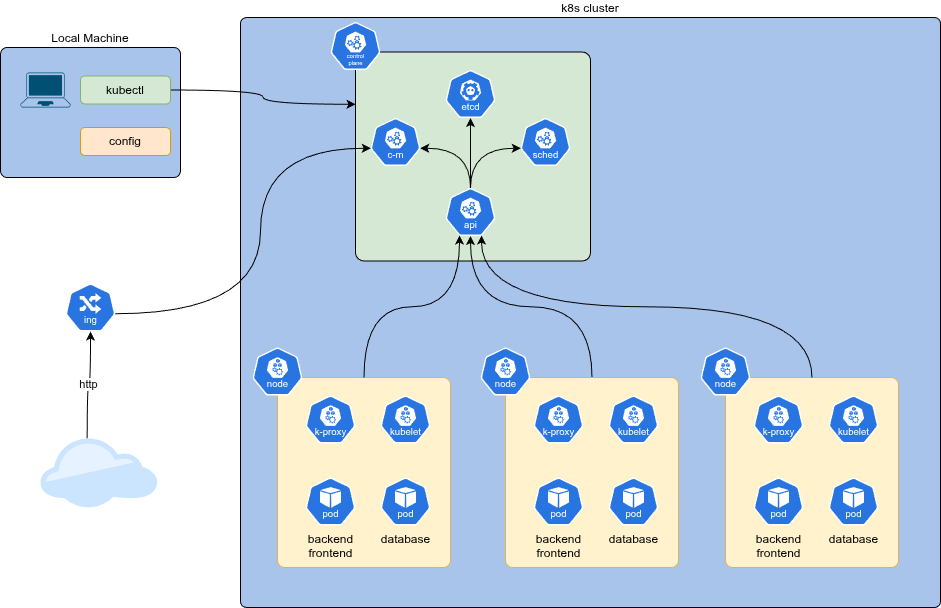

The diagram above was exported from draw.io. Its source (the exported page's mxGraphModel, read from the mxfile embedded in the PNG):
<mxGraphModel dx="1793" dy="1113" grid="1" gridSize="10" guides="1" tooltips="1" connect="1" arrows="1" fold="1" page="1" pageScale="1" pageWidth="1169" pageHeight="827" math="0" shadow="0">
  <root>
    <mxCell id="0" />
    <mxCell id="1" parent="0" />
    <mxCell id="EFBZFhK66xQAjUXqUz7f-27" value="k8s cluster" style="rounded=1;whiteSpace=wrap;html=1;fillColor=#A9C4EB;labelPosition=center;verticalLabelPosition=top;align=center;verticalAlign=bottom;arcSize=1;" parent="1" vertex="1">
      <mxGeometry x="290" y="80" width="700" height="590" as="geometry" />
    </mxCell>
    <mxCell id="EFBZFhK66xQAjUXqUz7f-24" value="Local Machine" style="rounded=1;whiteSpace=wrap;html=1;fillColor=#A9C4EB;labelPosition=center;verticalLabelPosition=top;align=center;verticalAlign=bottom;arcSize=5;" parent="1" vertex="1">
      <mxGeometry x="50" y="110" width="180" height="130" as="geometry" />
    </mxCell>
    <mxCell id="EFBZFhK66xQAjUXqUz7f-1" value="" style="points=[[0.13,0.02,0],[0.5,0,0],[0.87,0.02,0],[0.885,0.4,0],[0.985,0.985,0],[0.5,1,0],[0.015,0.985,0],[0.115,0.4,0]];verticalLabelPosition=bottom;sketch=0;html=1;verticalAlign=top;aspect=fixed;align=center;pointerEvents=1;shape=mxgraph.cisco19.laptop;fillColor=#005073;strokeColor=none;" parent="1" vertex="1">
      <mxGeometry x="70" y="135" width="50" height="35" as="geometry" />
    </mxCell>
    <mxCell id="EFBZFhK66xQAjUXqUz7f-15" value="" style="aspect=fixed;sketch=0;html=1;dashed=0;whitespace=wrap;verticalLabelPosition=bottom;verticalAlign=top;fillColor=#2875E2;strokeColor=#ffffff;points=[[0.005,0.63,0],[0.1,0.2,0],[0.9,0.2,0],[0.5,0,0],[0.995,0.63,0],[0.72,0.99,0],[0.5,1,0],[0.28,0.99,0]];shape=mxgraph.kubernetes.icon2;kubernetesLabel=1;prIcon=ing" parent="1" vertex="1">
      <mxGeometry x="115" y="346" width="50" height="48" as="geometry" />
    </mxCell>
    <mxCell id="EFBZFhK66xQAjUXqUz7f-35" style="edgeStyle=orthogonalEdgeStyle;rounded=0;orthogonalLoop=1;jettySize=auto;html=1;exitX=1;exitY=0.5;exitDx=0;exitDy=0;entryX=0;entryY=0.25;entryDx=0;entryDy=0;curved=1;endArrow=classic;endFill=1;" parent="1" source="EFBZFhK66xQAjUXqUz7f-25" target="EFBZFhK66xQAjUXqUz7f-28" edge="1">
      <mxGeometry relative="1" as="geometry" />
    </mxCell>
    <mxCell id="EFBZFhK66xQAjUXqUz7f-25" value="kubectl" style="rounded=1;whiteSpace=wrap;html=1;fillColor=#d5e8d4;strokeColor=#82b366;" parent="1" vertex="1">
      <mxGeometry x="130" y="138.5" width="90" height="28" as="geometry" />
    </mxCell>
    <mxCell id="EFBZFhK66xQAjUXqUz7f-26" value="config" style="rounded=1;whiteSpace=wrap;html=1;fillColor=#ffe6cc;strokeColor=#d79b00;" parent="1" vertex="1">
      <mxGeometry x="130" y="190" width="90" height="28" as="geometry" />
    </mxCell>
    <mxCell id="EFBZFhK66xQAjUXqUz7f-28" value="" style="rounded=1;whiteSpace=wrap;html=1;fillColor=#D5E8D4;labelPosition=center;verticalLabelPosition=top;align=center;verticalAlign=bottom;arcSize=4;" parent="1" vertex="1">
      <mxGeometry x="405" y="114.5" width="235" height="209" as="geometry" />
    </mxCell>
    <mxCell id="EFBZFhK66xQAjUXqUz7f-6" value="" style="aspect=fixed;sketch=0;html=1;dashed=0;whitespace=wrap;verticalLabelPosition=bottom;verticalAlign=top;fillColor=#2875E2;strokeColor=#ffffff;points=[[0.005,0.63,0],[0.1,0.2,0],[0.9,0.2,0],[0.5,0,0],[0.995,0.63,0],[0.72,0.99,0],[0.5,1,0],[0.28,0.99,0]];shape=mxgraph.kubernetes.icon2;kubernetesLabel=1;prIcon=control_plane" parent="1" vertex="1">
      <mxGeometry x="380" y="84.5" width="50" height="48" as="geometry" />
    </mxCell>
    <mxCell id="EFBZFhK66xQAjUXqUz7f-7" value="" style="aspect=fixed;sketch=0;html=1;dashed=0;whitespace=wrap;verticalLabelPosition=bottom;verticalAlign=top;fillColor=#2875E2;strokeColor=#ffffff;points=[[0.005,0.63,0],[0.1,0.2,0],[0.9,0.2,0],[0.5,0,0],[0.995,0.63,0],[0.72,0.99,0],[0.5,1,0],[0.28,0.99,0]];shape=mxgraph.kubernetes.icon2;kubernetesLabel=1;prIcon=api" parent="1" vertex="1">
      <mxGeometry x="495" y="250.5" width="50" height="48" as="geometry" />
    </mxCell>
    <mxCell id="EFBZFhK66xQAjUXqUz7f-8" value="" style="aspect=fixed;sketch=0;html=1;dashed=0;whitespace=wrap;verticalLabelPosition=bottom;verticalAlign=top;fillColor=#2875E2;strokeColor=#ffffff;points=[[0.005,0.63,0],[0.1,0.2,0],[0.9,0.2,0],[0.5,0,0],[0.995,0.63,0],[0.72,0.99,0],[0.5,1,0],[0.28,0.99,0]];shape=mxgraph.kubernetes.icon2;kubernetesLabel=1;prIcon=c_m" parent="1" vertex="1">
      <mxGeometry x="420" y="180.5" width="50" height="48" as="geometry" />
    </mxCell>
    <mxCell id="EFBZFhK66xQAjUXqUz7f-10" value="" style="aspect=fixed;sketch=0;html=1;dashed=0;whitespace=wrap;verticalLabelPosition=bottom;verticalAlign=top;fillColor=#2875E2;strokeColor=#ffffff;points=[[0.005,0.63,0],[0.1,0.2,0],[0.9,0.2,0],[0.5,0,0],[0.995,0.63,0],[0.72,0.99,0],[0.5,1,0],[0.28,0.99,0]];shape=mxgraph.kubernetes.icon2;kubernetesLabel=1;prIcon=etcd" parent="1" vertex="1">
      <mxGeometry x="495" y="132.5" width="50" height="48" as="geometry" />
    </mxCell>
    <mxCell id="EFBZFhK66xQAjUXqUz7f-17" value="" style="aspect=fixed;sketch=0;html=1;dashed=0;whitespace=wrap;verticalLabelPosition=bottom;verticalAlign=top;fillColor=#2875E2;strokeColor=#ffffff;points=[[0.005,0.63,0],[0.1,0.2,0],[0.9,0.2,0],[0.5,0,0],[0.995,0.63,0],[0.72,0.99,0],[0.5,1,0],[0.28,0.99,0]];shape=mxgraph.kubernetes.icon2;kubernetesLabel=1;prIcon=sched" parent="1" vertex="1">
      <mxGeometry x="570" y="180.5" width="50" height="48" as="geometry" />
    </mxCell>
    <mxCell id="EFBZFhK66xQAjUXqUz7f-18" style="rounded=0;orthogonalLoop=1;jettySize=auto;html=1;exitX=0.995;exitY=0.63;exitDx=0;exitDy=0;exitPerimeter=0;entryX=0.5;entryY=0;entryDx=0;entryDy=0;entryPerimeter=0;endArrow=none;endFill=0;edgeStyle=orthogonalEdgeStyle;curved=1;startArrow=classic;startFill=1;" parent="1" source="EFBZFhK66xQAjUXqUz7f-8" target="EFBZFhK66xQAjUXqUz7f-7" edge="1">
      <mxGeometry relative="1" as="geometry" />
    </mxCell>
    <mxCell id="EFBZFhK66xQAjUXqUz7f-19" style="rounded=0;orthogonalLoop=1;jettySize=auto;html=1;exitX=0.5;exitY=1;exitDx=0;exitDy=0;exitPerimeter=0;entryX=0.5;entryY=0;entryDx=0;entryDy=0;entryPerimeter=0;endArrow=none;endFill=0;edgeStyle=orthogonalEdgeStyle;curved=1;startArrow=classic;startFill=1;" parent="1" source="EFBZFhK66xQAjUXqUz7f-10" target="EFBZFhK66xQAjUXqUz7f-7" edge="1">
      <mxGeometry relative="1" as="geometry" />
    </mxCell>
    <mxCell id="EFBZFhK66xQAjUXqUz7f-20" style="rounded=0;orthogonalLoop=1;jettySize=auto;html=1;exitX=0.005;exitY=0.63;exitDx=0;exitDy=0;exitPerimeter=0;entryX=0.5;entryY=0;entryDx=0;entryDy=0;entryPerimeter=0;endArrow=none;endFill=0;edgeStyle=orthogonalEdgeStyle;curved=1;startArrow=classic;startFill=1;" parent="1" source="EFBZFhK66xQAjUXqUz7f-17" target="EFBZFhK66xQAjUXqUz7f-7" edge="1">
      <mxGeometry relative="1" as="geometry" />
    </mxCell>
    <mxCell id="EFBZFhK66xQAjUXqUz7f-30" value="" style="rounded=1;whiteSpace=wrap;html=1;fillColor=#fff2cc;labelPosition=center;verticalLabelPosition=top;align=center;verticalAlign=bottom;arcSize=4;strokeColor=#d6b656;" parent="1" vertex="1">
      <mxGeometry x="327" y="440" width="173" height="190" as="geometry" />
    </mxCell>
    <mxCell id="EFBZFhK66xQAjUXqUz7f-11" value="" style="aspect=fixed;sketch=0;html=1;dashed=0;whitespace=wrap;verticalLabelPosition=bottom;verticalAlign=top;fillColor=#2875E2;strokeColor=#ffffff;points=[[0.005,0.63,0],[0.1,0.2,0],[0.9,0.2,0],[0.5,0,0],[0.995,0.63,0],[0.72,0.99,0],[0.5,1,0],[0.28,0.99,0]];shape=mxgraph.kubernetes.icon2;kubernetesLabel=1;prIcon=k_proxy" parent="1" vertex="1">
      <mxGeometry x="355" y="458" width="50" height="48" as="geometry" />
    </mxCell>
    <mxCell id="EFBZFhK66xQAjUXqUz7f-12" value="" style="aspect=fixed;sketch=0;html=1;dashed=0;whitespace=wrap;verticalLabelPosition=bottom;verticalAlign=top;fillColor=#2875E2;strokeColor=#ffffff;points=[[0.005,0.63,0],[0.1,0.2,0],[0.9,0.2,0],[0.5,0,0],[0.995,0.63,0],[0.72,0.99,0],[0.5,1,0],[0.28,0.99,0]];shape=mxgraph.kubernetes.icon2;kubernetesLabel=1;prIcon=kubelet" parent="1" vertex="1">
      <mxGeometry x="430" y="458" width="50" height="48" as="geometry" />
    </mxCell>
    <mxCell id="EFBZFhK66xQAjUXqUz7f-13" value="" style="aspect=fixed;sketch=0;html=1;dashed=0;whitespace=wrap;verticalLabelPosition=bottom;verticalAlign=top;fillColor=#2875E2;strokeColor=#ffffff;points=[[0.005,0.63,0],[0.1,0.2,0],[0.9,0.2,0],[0.5,0,0],[0.995,0.63,0],[0.72,0.99,0],[0.5,1,0],[0.28,0.99,0]];shape=mxgraph.kubernetes.icon2;kubernetesLabel=1;prIcon=node" parent="1" vertex="1">
      <mxGeometry x="302" y="410" width="50" height="48" as="geometry" />
    </mxCell>
    <mxCell id="EFBZFhK66xQAjUXqUz7f-14" value="backend&lt;div&gt;frontend&lt;/div&gt;" style="aspect=fixed;sketch=0;html=1;dashed=0;whitespace=wrap;verticalLabelPosition=bottom;verticalAlign=top;fillColor=#2875E2;strokeColor=#ffffff;points=[[0.005,0.63,0],[0.1,0.2,0],[0.9,0.2,0],[0.5,0,0],[0.995,0.63,0],[0.72,0.99,0],[0.5,1,0],[0.28,0.99,0]];shape=mxgraph.kubernetes.icon2;kubernetesLabel=1;prIcon=pod" parent="1" vertex="1">
      <mxGeometry x="355" y="540" width="50" height="48" as="geometry" />
    </mxCell>
    <mxCell id="EFBZFhK66xQAjUXqUz7f-33" value="" style="points=[[0,0.64,0],[0.2,0.15,0],[0.4,0.01,0],[0.79,0.25,0],[1,0.65,0],[0.8,0.86,0],[0.41,1,0],[0.16,0.86,0]];verticalLabelPosition=bottom;sketch=0;html=1;verticalAlign=top;aspect=fixed;align=center;pointerEvents=1;shape=mxgraph.cisco19.cloud2;fillColor=#CCE5FF;strokeColor=none;gradientColor=none;" parent="1" vertex="1">
      <mxGeometry x="90" y="500" width="116.67" height="70" as="geometry" />
    </mxCell>
    <mxCell id="EFBZFhK66xQAjUXqUz7f-34" value="http" style="edgeStyle=orthogonalEdgeStyle;rounded=0;orthogonalLoop=1;jettySize=auto;html=1;exitX=0.4;exitY=0.01;exitDx=0;exitDy=0;exitPerimeter=0;entryX=0.5;entryY=1;entryDx=0;entryDy=0;entryPerimeter=0;endArrow=classic;endFill=1;curved=1;" parent="1" source="EFBZFhK66xQAjUXqUz7f-33" target="EFBZFhK66xQAjUXqUz7f-15" edge="1">
      <mxGeometry relative="1" as="geometry" />
    </mxCell>
    <mxCell id="EFBZFhK66xQAjUXqUz7f-37" value="database" style="aspect=fixed;sketch=0;html=1;dashed=0;whitespace=wrap;verticalLabelPosition=bottom;verticalAlign=top;fillColor=#2875E2;strokeColor=#ffffff;points=[[0.005,0.63,0],[0.1,0.2,0],[0.9,0.2,0],[0.5,0,0],[0.995,0.63,0],[0.72,0.99,0],[0.5,1,0],[0.28,0.99,0]];shape=mxgraph.kubernetes.icon2;kubernetesLabel=1;prIcon=pod" parent="1" vertex="1">
      <mxGeometry x="430" y="540" width="50" height="48" as="geometry" />
    </mxCell>
    <mxCell id="EFBZFhK66xQAjUXqUz7f-29" style="edgeStyle=orthogonalEdgeStyle;rounded=0;orthogonalLoop=1;jettySize=auto;html=1;exitX=0.995;exitY=0.63;exitDx=0;exitDy=0;exitPerimeter=0;entryX=0.005;entryY=0.63;entryDx=0;entryDy=0;curved=1;endArrow=classic;endFill=1;entryPerimeter=0;" parent="1" source="EFBZFhK66xQAjUXqUz7f-15" target="EFBZFhK66xQAjUXqUz7f-8" edge="1">
      <mxGeometry relative="1" as="geometry">
        <Array as="points">
          <mxPoint x="310" y="376" />
          <mxPoint x="310" y="211" />
        </Array>
      </mxGeometry>
    </mxCell>
    <mxCell id="EFBZFhK66xQAjUXqUz7f-118" style="edgeStyle=orthogonalEdgeStyle;rounded=0;orthogonalLoop=1;jettySize=auto;html=1;exitX=0.5;exitY=0;exitDx=0;exitDy=0;entryX=0.5;entryY=1;entryDx=0;entryDy=0;entryPerimeter=0;curved=1;endArrow=classic;endFill=1;" parent="1" source="EFBZFhK66xQAjUXqUz7f-105" target="EFBZFhK66xQAjUXqUz7f-7" edge="1">
      <mxGeometry relative="1" as="geometry">
        <mxPoint x="520.0000000000002" y="300" as="targetPoint" />
      </mxGeometry>
    </mxCell>
    <mxCell id="EFBZFhK66xQAjUXqUz7f-105" value="" style="rounded=1;whiteSpace=wrap;html=1;fillColor=#fff2cc;labelPosition=center;verticalLabelPosition=top;align=center;verticalAlign=bottom;arcSize=4;strokeColor=#d6b656;" parent="1" vertex="1">
      <mxGeometry x="555" y="440" width="173" height="190" as="geometry" />
    </mxCell>
    <mxCell id="EFBZFhK66xQAjUXqUz7f-106" value="" style="aspect=fixed;sketch=0;html=1;dashed=0;whitespace=wrap;verticalLabelPosition=bottom;verticalAlign=top;fillColor=#2875E2;strokeColor=#ffffff;points=[[0.005,0.63,0],[0.1,0.2,0],[0.9,0.2,0],[0.5,0,0],[0.995,0.63,0],[0.72,0.99,0],[0.5,1,0],[0.28,0.99,0]];shape=mxgraph.kubernetes.icon2;kubernetesLabel=1;prIcon=k_proxy" parent="1" vertex="1">
      <mxGeometry x="583" y="458" width="50" height="48" as="geometry" />
    </mxCell>
    <mxCell id="EFBZFhK66xQAjUXqUz7f-107" value="" style="aspect=fixed;sketch=0;html=1;dashed=0;whitespace=wrap;verticalLabelPosition=bottom;verticalAlign=top;fillColor=#2875E2;strokeColor=#ffffff;points=[[0.005,0.63,0],[0.1,0.2,0],[0.9,0.2,0],[0.5,0,0],[0.995,0.63,0],[0.72,0.99,0],[0.5,1,0],[0.28,0.99,0]];shape=mxgraph.kubernetes.icon2;kubernetesLabel=1;prIcon=kubelet" parent="1" vertex="1">
      <mxGeometry x="658" y="458" width="50" height="48" as="geometry" />
    </mxCell>
    <mxCell id="EFBZFhK66xQAjUXqUz7f-108" value="" style="aspect=fixed;sketch=0;html=1;dashed=0;whitespace=wrap;verticalLabelPosition=bottom;verticalAlign=top;fillColor=#2875E2;strokeColor=#ffffff;points=[[0.005,0.63,0],[0.1,0.2,0],[0.9,0.2,0],[0.5,0,0],[0.995,0.63,0],[0.72,0.99,0],[0.5,1,0],[0.28,0.99,0]];shape=mxgraph.kubernetes.icon2;kubernetesLabel=1;prIcon=node" parent="1" vertex="1">
      <mxGeometry x="530" y="410" width="50" height="48" as="geometry" />
    </mxCell>
    <mxCell id="EFBZFhK66xQAjUXqUz7f-109" value="backend&lt;div&gt;frontend&lt;/div&gt;" style="aspect=fixed;sketch=0;html=1;dashed=0;whitespace=wrap;verticalLabelPosition=bottom;verticalAlign=top;fillColor=#2875E2;strokeColor=#ffffff;points=[[0.005,0.63,0],[0.1,0.2,0],[0.9,0.2,0],[0.5,0,0],[0.995,0.63,0],[0.72,0.99,0],[0.5,1,0],[0.28,0.99,0]];shape=mxgraph.kubernetes.icon2;kubernetesLabel=1;prIcon=pod" parent="1" vertex="1">
      <mxGeometry x="583" y="540" width="50" height="48" as="geometry" />
    </mxCell>
    <mxCell id="EFBZFhK66xQAjUXqUz7f-110" value="database" style="aspect=fixed;sketch=0;html=1;dashed=0;whitespace=wrap;verticalLabelPosition=bottom;verticalAlign=top;fillColor=#2875E2;strokeColor=#ffffff;points=[[0.005,0.63,0],[0.1,0.2,0],[0.9,0.2,0],[0.5,0,0],[0.995,0.63,0],[0.72,0.99,0],[0.5,1,0],[0.28,0.99,0]];shape=mxgraph.kubernetes.icon2;kubernetesLabel=1;prIcon=pod" parent="1" vertex="1">
      <mxGeometry x="658" y="540" width="50" height="48" as="geometry" />
    </mxCell>
    <mxCell id="EFBZFhK66xQAjUXqUz7f-111" value="" style="rounded=1;whiteSpace=wrap;html=1;fillColor=#fff2cc;labelPosition=center;verticalLabelPosition=top;align=center;verticalAlign=bottom;arcSize=4;strokeColor=#d6b656;" parent="1" vertex="1">
      <mxGeometry x="775" y="440" width="173" height="190" as="geometry" />
    </mxCell>
    <mxCell id="EFBZFhK66xQAjUXqUz7f-112" value="" style="aspect=fixed;sketch=0;html=1;dashed=0;whitespace=wrap;verticalLabelPosition=bottom;verticalAlign=top;fillColor=#2875E2;strokeColor=#ffffff;points=[[0.005,0.63,0],[0.1,0.2,0],[0.9,0.2,0],[0.5,0,0],[0.995,0.63,0],[0.72,0.99,0],[0.5,1,0],[0.28,0.99,0]];shape=mxgraph.kubernetes.icon2;kubernetesLabel=1;prIcon=k_proxy" parent="1" vertex="1">
      <mxGeometry x="803" y="458" width="50" height="48" as="geometry" />
    </mxCell>
    <mxCell id="EFBZFhK66xQAjUXqUz7f-113" value="" style="aspect=fixed;sketch=0;html=1;dashed=0;whitespace=wrap;verticalLabelPosition=bottom;verticalAlign=top;fillColor=#2875E2;strokeColor=#ffffff;points=[[0.005,0.63,0],[0.1,0.2,0],[0.9,0.2,0],[0.5,0,0],[0.995,0.63,0],[0.72,0.99,0],[0.5,1,0],[0.28,0.99,0]];shape=mxgraph.kubernetes.icon2;kubernetesLabel=1;prIcon=kubelet" parent="1" vertex="1">
      <mxGeometry x="878" y="458" width="50" height="48" as="geometry" />
    </mxCell>
    <mxCell id="EFBZFhK66xQAjUXqUz7f-114" value="" style="aspect=fixed;sketch=0;html=1;dashed=0;whitespace=wrap;verticalLabelPosition=bottom;verticalAlign=top;fillColor=#2875E2;strokeColor=#ffffff;points=[[0.005,0.63,0],[0.1,0.2,0],[0.9,0.2,0],[0.5,0,0],[0.995,0.63,0],[0.72,0.99,0],[0.5,1,0],[0.28,0.99,0]];shape=mxgraph.kubernetes.icon2;kubernetesLabel=1;prIcon=node" parent="1" vertex="1">
      <mxGeometry x="750" y="410" width="50" height="48" as="geometry" />
    </mxCell>
    <mxCell id="EFBZFhK66xQAjUXqUz7f-115" value="backend&lt;div&gt;frontend&lt;/div&gt;" style="aspect=fixed;sketch=0;html=1;dashed=0;whitespace=wrap;verticalLabelPosition=bottom;verticalAlign=top;fillColor=#2875E2;strokeColor=#ffffff;points=[[0.005,0.63,0],[0.1,0.2,0],[0.9,0.2,0],[0.5,0,0],[0.995,0.63,0],[0.72,0.99,0],[0.5,1,0],[0.28,0.99,0]];shape=mxgraph.kubernetes.icon2;kubernetesLabel=1;prIcon=pod" parent="1" vertex="1">
      <mxGeometry x="803" y="540" width="50" height="48" as="geometry" />
    </mxCell>
    <mxCell id="EFBZFhK66xQAjUXqUz7f-116" value="database" style="aspect=fixed;sketch=0;html=1;dashed=0;whitespace=wrap;verticalLabelPosition=bottom;verticalAlign=top;fillColor=#2875E2;strokeColor=#ffffff;points=[[0.005,0.63,0],[0.1,0.2,0],[0.9,0.2,0],[0.5,0,0],[0.995,0.63,0],[0.72,0.99,0],[0.5,1,0],[0.28,0.99,0]];shape=mxgraph.kubernetes.icon2;kubernetesLabel=1;prIcon=pod" parent="1" vertex="1">
      <mxGeometry x="878" y="540" width="50" height="48" as="geometry" />
    </mxCell>
    <mxCell id="EFBZFhK66xQAjUXqUz7f-117" style="edgeStyle=orthogonalEdgeStyle;rounded=0;orthogonalLoop=1;jettySize=auto;html=1;exitX=0.5;exitY=0;exitDx=0;exitDy=0;entryX=0.28;entryY=0.99;entryDx=0;entryDy=0;entryPerimeter=0;curved=1;endArrow=classic;endFill=1;" parent="1" source="EFBZFhK66xQAjUXqUz7f-30" target="EFBZFhK66xQAjUXqUz7f-7" edge="1">
      <mxGeometry relative="1" as="geometry" />
    </mxCell>
    <mxCell id="EFBZFhK66xQAjUXqUz7f-119" style="edgeStyle=orthogonalEdgeStyle;rounded=0;orthogonalLoop=1;jettySize=auto;html=1;exitX=0.5;exitY=0;exitDx=0;exitDy=0;entryX=0.72;entryY=0.99;entryDx=0;entryDy=0;entryPerimeter=0;curved=1;endArrow=classic;endFill=1;" parent="1" source="EFBZFhK66xQAjUXqUz7f-111" target="EFBZFhK66xQAjUXqUz7f-7" edge="1">
      <mxGeometry relative="1" as="geometry" />
    </mxCell>
  </root>
</mxGraphModel>